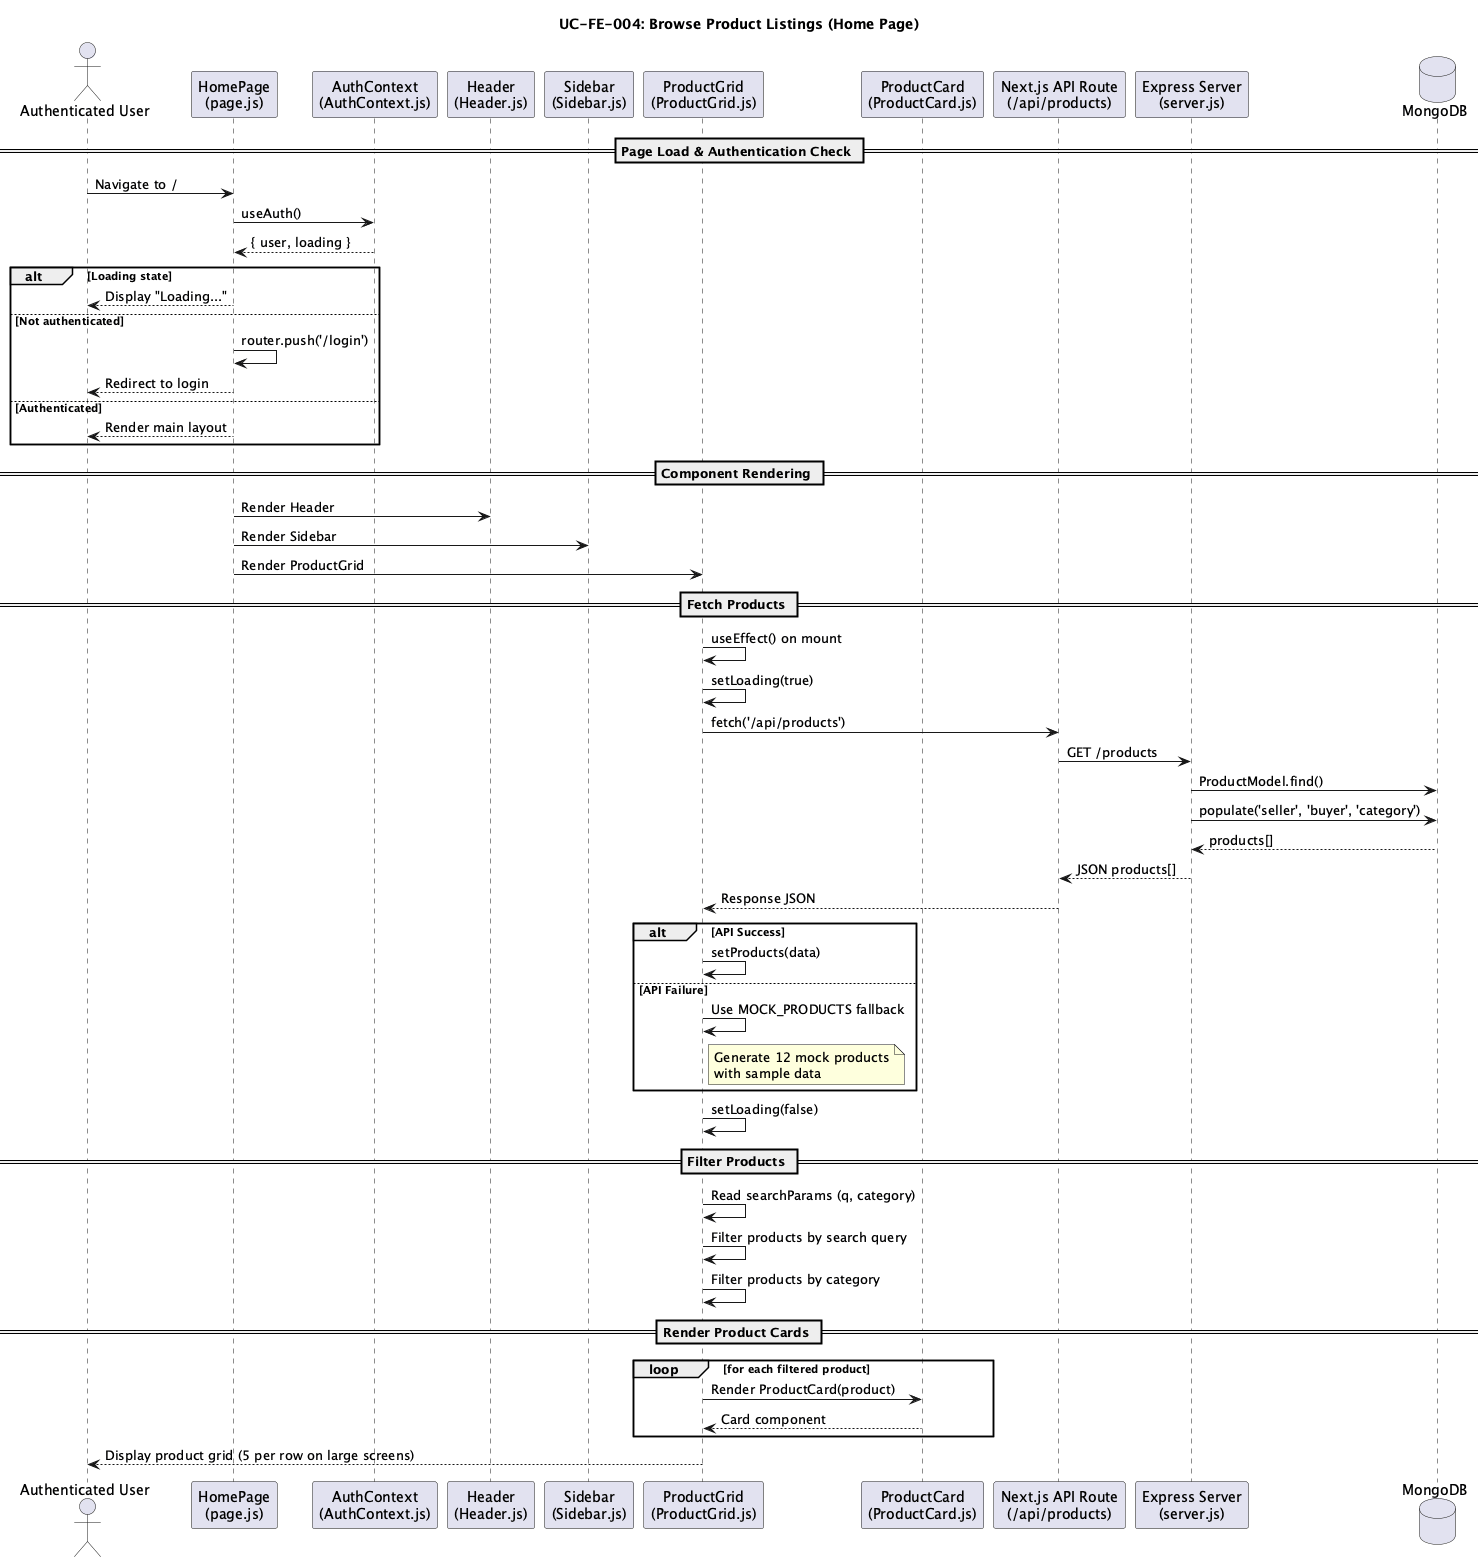

The diagram above was rendered by PlantUML. Its source (embedded in the PNG):
@startuml
title UC-FE-004: Browse Product Listings (Home Page)

actor "Authenticated User" as user
participant "HomePage\n(page.js)" as homePage
participant "AuthContext\n(AuthContext.js)" as authContext
participant "Header\n(Header.js)" as header
participant "Sidebar\n(Sidebar.js)" as sidebar
participant "ProductGrid\n(ProductGrid.js)" as productGrid
participant "ProductCard\n(ProductCard.js)" as productCard
participant "Next.js API Route\n(/api/products)" as apiRoute
participant "Express Server\n(server.js)" as expressServer
database "MongoDB" as mongodb

== Page Load & Authentication Check ==
user -> homePage : Navigate to /
homePage -> authContext : useAuth()
authContext --> homePage : { user, loading }

alt Loading state
    homePage --> user : Display "Loading..."
else Not authenticated
    homePage -> homePage : router.push('/login')
    homePage --> user : Redirect to login
else Authenticated
    homePage --> user : Render main layout
end

== Component Rendering ==
homePage -> header : Render Header
homePage -> sidebar : Render Sidebar
homePage -> productGrid : Render ProductGrid

== Fetch Products ==
productGrid -> productGrid : useEffect() on mount
productGrid -> productGrid : setLoading(true)
productGrid -> apiRoute : fetch('/api/products')
apiRoute -> expressServer : GET /products
expressServer -> mongodb : ProductModel.find()
expressServer -> mongodb : populate('seller', 'buyer', 'category')
mongodb --> expressServer : products[]
expressServer --> apiRoute : JSON products[]
apiRoute --> productGrid : Response JSON

alt API Success
    productGrid -> productGrid : setProducts(data)
else API Failure
    productGrid -> productGrid : Use MOCK_PRODUCTS fallback
    note right of productGrid
        Generate 12 mock products
        with sample data
    end note
end

productGrid -> productGrid : setLoading(false)

== Filter Products ==
productGrid -> productGrid : Read searchParams (q, category)
productGrid -> productGrid : Filter products by search query
productGrid -> productGrid : Filter products by category

== Render Product Cards ==
loop for each filtered product
    productGrid -> productCard : Render ProductCard(product)
    productCard --> productGrid : Card component
end
productGrid --> user : Display product grid (5 per row on large screens)

@enduml